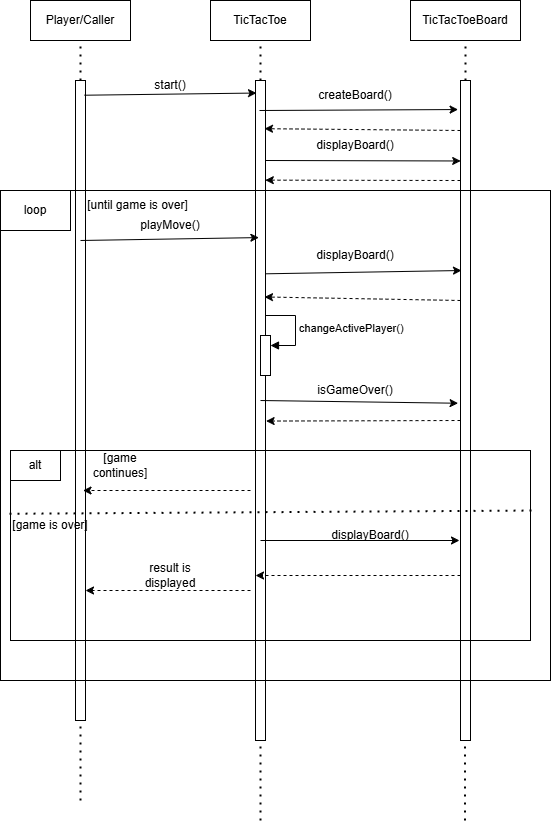

The diagram above was exported from draw.io. Its source (the exported page's mxGraphModel, read from the mxfile embedded in the PNG):
<mxGraphModel dx="1400" dy="795" grid="1" gridSize="10" guides="1" tooltips="1" connect="1" arrows="1" fold="1" page="1" pageScale="1" pageWidth="850" pageHeight="1100" math="0" shadow="0">
  <root>
    <mxCell id="0" />
    <mxCell id="1" parent="0" />
    <mxCell id="e0LyDaUxeL06j6AnQLPL-1" value="Player/Caller" style="rounded=0;whiteSpace=wrap;html=1;" parent="1" vertex="1">
      <mxGeometry x="100" y="40" width="100" height="40" as="geometry" />
    </mxCell>
    <mxCell id="e0LyDaUxeL06j6AnQLPL-2" value="TicTacToe" style="rounded=0;whiteSpace=wrap;html=1;" parent="1" vertex="1">
      <mxGeometry x="280" y="40" width="100" height="40" as="geometry" />
    </mxCell>
    <mxCell id="e0LyDaUxeL06j6AnQLPL-3" value="TicTacToeBoard" style="rounded=0;whiteSpace=wrap;html=1;" parent="1" vertex="1">
      <mxGeometry x="480" y="40" width="110" height="40" as="geometry" />
    </mxCell>
    <mxCell id="e0LyDaUxeL06j6AnQLPL-4" value="" style="endArrow=none;dashed=1;html=1;dashPattern=1 3;strokeWidth=2;rounded=0;" parent="1" edge="1">
      <mxGeometry width="50" height="50" relative="1" as="geometry">
        <mxPoint x="150" y="120" as="sourcePoint" />
        <mxPoint x="150" y="80" as="targetPoint" />
      </mxGeometry>
    </mxCell>
    <mxCell id="e0LyDaUxeL06j6AnQLPL-6" value="" style="endArrow=none;dashed=1;html=1;dashPattern=1 3;strokeWidth=2;rounded=0;" parent="1" edge="1">
      <mxGeometry width="50" height="50" relative="1" as="geometry">
        <mxPoint x="330" y="120" as="sourcePoint" />
        <mxPoint x="330" y="80" as="targetPoint" />
      </mxGeometry>
    </mxCell>
    <mxCell id="e0LyDaUxeL06j6AnQLPL-7" value="" style="endArrow=none;dashed=1;html=1;dashPattern=1 3;strokeWidth=2;rounded=0;entryX=0.5;entryY=1;entryDx=0;entryDy=0;" parent="1" target="e0LyDaUxeL06j6AnQLPL-3" edge="1">
      <mxGeometry width="50" height="50" relative="1" as="geometry">
        <mxPoint x="535" y="120" as="sourcePoint" />
        <mxPoint x="540" y="80" as="targetPoint" />
      </mxGeometry>
    </mxCell>
    <mxCell id="e0LyDaUxeL06j6AnQLPL-8" value="" style="rounded=0;whiteSpace=wrap;html=1;direction=south;" parent="1" vertex="1">
      <mxGeometry x="145" y="120" width="10" height="640" as="geometry" />
    </mxCell>
    <mxCell id="e0LyDaUxeL06j6AnQLPL-9" value="" style="rounded=0;whiteSpace=wrap;html=1;direction=south;" parent="1" vertex="1">
      <mxGeometry x="325" y="120" width="10" height="660" as="geometry" />
    </mxCell>
    <mxCell id="e0LyDaUxeL06j6AnQLPL-10" value="" style="rounded=0;whiteSpace=wrap;html=1;direction=south;" parent="1" vertex="1">
      <mxGeometry x="530" y="120" width="10" height="660" as="geometry" />
    </mxCell>
    <mxCell id="e0LyDaUxeL06j6AnQLPL-11" value="" style="endArrow=classic;html=1;rounded=0;entryX=0.019;entryY=0.9;entryDx=0;entryDy=0;entryPerimeter=0;exitX=0.023;exitY=0.1;exitDx=0;exitDy=0;exitPerimeter=0;" parent="1" source="e0LyDaUxeL06j6AnQLPL-8" target="e0LyDaUxeL06j6AnQLPL-9" edge="1">
      <mxGeometry width="50" height="50" relative="1" as="geometry">
        <mxPoint x="160" y="140" as="sourcePoint" />
        <mxPoint x="200" y="90" as="targetPoint" />
      </mxGeometry>
    </mxCell>
    <mxCell id="e0LyDaUxeL06j6AnQLPL-12" value="start()" style="text;html=1;align=center;verticalAlign=middle;whiteSpace=wrap;rounded=0;" parent="1" vertex="1">
      <mxGeometry x="210" y="110" width="60" height="30" as="geometry" />
    </mxCell>
    <mxCell id="e0LyDaUxeL06j6AnQLPL-13" value="" style="endArrow=classic;html=1;rounded=0;entryX=0.152;entryY=1;entryDx=0;entryDy=0;entryPerimeter=0;exitX=0.154;exitY=0.02;exitDx=0;exitDy=0;exitPerimeter=0;" parent="1" edge="1">
      <mxGeometry width="50" height="50" relative="1" as="geometry">
        <mxPoint x="334.99999999999994" y="199.99999999999994" as="sourcePoint" />
        <mxPoint x="530.2" y="200.47999999999996" as="targetPoint" />
      </mxGeometry>
    </mxCell>
    <mxCell id="e0LyDaUxeL06j6AnQLPL-14" value="createBoard()" style="text;html=1;align=center;verticalAlign=middle;whiteSpace=wrap;rounded=0;" parent="1" vertex="1">
      <mxGeometry x="395" y="120" width="60" height="30" as="geometry" />
    </mxCell>
    <mxCell id="e0LyDaUxeL06j6AnQLPL-15" value="" style="endArrow=classic;html=1;rounded=0;exitX=0.229;exitY=0.02;exitDx=0;exitDy=0;exitPerimeter=0;entryX=0.044;entryY=1.24;entryDx=0;entryDy=0;entryPerimeter=0;" parent="1" target="e0LyDaUxeL06j6AnQLPL-10" edge="1">
      <mxGeometry width="50" height="50" relative="1" as="geometry">
        <mxPoint x="328.99999999999994" y="149.99999999999994" as="sourcePoint" />
        <mxPoint x="521.8" y="153.88000000000005" as="targetPoint" />
      </mxGeometry>
    </mxCell>
    <mxCell id="e0LyDaUxeL06j6AnQLPL-16" value="displayBoard()" style="text;html=1;align=center;verticalAlign=middle;whiteSpace=wrap;rounded=0;" parent="1" vertex="1">
      <mxGeometry x="395" y="170" width="60" height="30" as="geometry" />
    </mxCell>
    <mxCell id="e0LyDaUxeL06j6AnQLPL-17" value="" style="rounded=0;whiteSpace=wrap;html=1;fillColor=none;" parent="1" vertex="1">
      <mxGeometry x="70" y="230" width="550" height="490" as="geometry" />
    </mxCell>
    <mxCell id="e0LyDaUxeL06j6AnQLPL-18" value="loop" style="html=1;whiteSpace=wrap;" parent="1" vertex="1">
      <mxGeometry x="70" y="230" width="70" height="40" as="geometry" />
    </mxCell>
    <mxCell id="e0LyDaUxeL06j6AnQLPL-19" value="" style="endArrow=classic;html=1;rounded=0;entryX=0.238;entryY=0.66;entryDx=0;entryDy=0;entryPerimeter=0;" parent="1" target="e0LyDaUxeL06j6AnQLPL-9" edge="1">
      <mxGeometry width="50" height="50" relative="1" as="geometry">
        <mxPoint x="150" y="280" as="sourcePoint" />
        <mxPoint x="200" y="230" as="targetPoint" />
      </mxGeometry>
    </mxCell>
    <mxCell id="e0LyDaUxeL06j6AnQLPL-21" value="playMove()" style="text;html=1;align=center;verticalAlign=middle;whiteSpace=wrap;rounded=0;" parent="1" vertex="1">
      <mxGeometry x="210" y="250" width="60" height="30" as="geometry" />
    </mxCell>
    <mxCell id="e0LyDaUxeL06j6AnQLPL-22" value="" style="endArrow=classic;html=1;rounded=0;exitX=0.37;exitY=-0.22;exitDx=0;exitDy=0;exitPerimeter=0;entryX=0.365;entryY=0.68;entryDx=0;entryDy=0;entryPerimeter=0;" parent="1" edge="1">
      <mxGeometry width="50" height="50" relative="1" as="geometry">
        <mxPoint x="335.00000000000006" y="313.30000000000007" as="sourcePoint" />
        <mxPoint x="531" y="310.0000000000001" as="targetPoint" />
      </mxGeometry>
    </mxCell>
    <mxCell id="e0LyDaUxeL06j6AnQLPL-25" value="displayBoard()" style="text;html=1;align=center;verticalAlign=middle;whiteSpace=wrap;rounded=0;" parent="1" vertex="1">
      <mxGeometry x="395" y="280" width="60" height="30" as="geometry" />
    </mxCell>
    <mxCell id="e0LyDaUxeL06j6AnQLPL-31" value="" style="html=1;labelBackgroundColor=#ffffff;startArrow=none;startFill=0;startSize=6;endArrow=classic;endFill=1;endSize=6;jettySize=auto;orthogonalLoop=1;strokeWidth=1;dashed=1;fontSize=14;rounded=0;entryX=0.073;entryY=0.1;entryDx=0;entryDy=0;entryPerimeter=0;" parent="1" target="e0LyDaUxeL06j6AnQLPL-9" edge="1">
      <mxGeometry width="60" height="60" relative="1" as="geometry">
        <mxPoint x="530" y="170" as="sourcePoint" />
        <mxPoint x="590" y="110" as="targetPoint" />
      </mxGeometry>
    </mxCell>
    <mxCell id="e0LyDaUxeL06j6AnQLPL-32" value="" style="html=1;labelBackgroundColor=#ffffff;startArrow=none;startFill=0;startSize=6;endArrow=classic;endFill=1;endSize=6;jettySize=auto;orthogonalLoop=1;strokeWidth=1;dashed=1;fontSize=14;rounded=0;entryX=0.151;entryY=0.02;entryDx=0;entryDy=0;entryPerimeter=0;" parent="1" target="e0LyDaUxeL06j6AnQLPL-9" edge="1">
      <mxGeometry width="60" height="60" relative="1" as="geometry">
        <mxPoint x="530" y="220" as="sourcePoint" />
        <mxPoint x="590" y="160" as="targetPoint" />
      </mxGeometry>
    </mxCell>
    <mxCell id="e0LyDaUxeL06j6AnQLPL-33" value="[until game is over]" style="text;html=1;align=center;verticalAlign=middle;whiteSpace=wrap;rounded=0;" parent="1" vertex="1">
      <mxGeometry x="145" y="230" width="125" height="30" as="geometry" />
    </mxCell>
    <mxCell id="e0LyDaUxeL06j6AnQLPL-34" value="" style="html=1;labelBackgroundColor=#ffffff;startArrow=none;startFill=0;startSize=6;endArrow=classic;endFill=1;endSize=6;jettySize=auto;orthogonalLoop=1;strokeWidth=1;dashed=1;fontSize=14;rounded=0;entryX=0.328;entryY=0.1;entryDx=0;entryDy=0;entryPerimeter=0;" parent="1" target="e0LyDaUxeL06j6AnQLPL-9" edge="1">
      <mxGeometry width="60" height="60" relative="1" as="geometry">
        <mxPoint x="530" y="340" as="sourcePoint" />
        <mxPoint x="590" y="280" as="targetPoint" />
      </mxGeometry>
    </mxCell>
    <mxCell id="e0LyDaUxeL06j6AnQLPL-35" value="" style="html=1;points=[[0,0,0,0,5],[0,1,0,0,-5],[1,0,0,0,5],[1,1,0,0,-5]];perimeter=orthogonalPerimeter;outlineConnect=0;targetShapes=umlLifeline;portConstraint=eastwest;newEdgeStyle={&quot;curved&quot;:0,&quot;rounded&quot;:0};" parent="1" vertex="1">
      <mxGeometry x="330" y="375" width="10" height="40" as="geometry" />
    </mxCell>
    <mxCell id="e0LyDaUxeL06j6AnQLPL-36" value="changeActivePlayer()" style="html=1;align=left;spacingLeft=2;endArrow=block;rounded=0;edgeStyle=orthogonalEdgeStyle;curved=0;rounded=0;" parent="1" target="e0LyDaUxeL06j6AnQLPL-35" edge="1">
      <mxGeometry relative="1" as="geometry">
        <mxPoint x="335" y="355" as="sourcePoint" />
        <Array as="points">
          <mxPoint x="365" y="385" />
        </Array>
      </mxGeometry>
    </mxCell>
    <mxCell id="e0LyDaUxeL06j6AnQLPL-38" value="" style="endArrow=classic;html=1;rounded=0;entryX=0.489;entryY=1.24;entryDx=0;entryDy=0;entryPerimeter=0;" parent="1" target="e0LyDaUxeL06j6AnQLPL-10" edge="1">
      <mxGeometry width="50" height="50" relative="1" as="geometry">
        <mxPoint x="330" y="440" as="sourcePoint" />
        <mxPoint x="380" y="390" as="targetPoint" />
      </mxGeometry>
    </mxCell>
    <mxCell id="e0LyDaUxeL06j6AnQLPL-39" value="isGameOver()" style="text;html=1;align=center;verticalAlign=middle;whiteSpace=wrap;rounded=0;" parent="1" vertex="1">
      <mxGeometry x="395" y="415" width="60" height="30" as="geometry" />
    </mxCell>
    <mxCell id="e0LyDaUxeL06j6AnQLPL-40" value="" style="html=1;labelBackgroundColor=#ffffff;startArrow=none;startFill=0;startSize=6;endArrow=classic;endFill=1;endSize=6;jettySize=auto;orthogonalLoop=1;strokeWidth=1;dashed=1;fontSize=14;rounded=0;entryX=0.516;entryY=-0.06;entryDx=0;entryDy=0;entryPerimeter=0;" parent="1" target="e0LyDaUxeL06j6AnQLPL-9" edge="1">
      <mxGeometry width="60" height="60" relative="1" as="geometry">
        <mxPoint x="530" y="460" as="sourcePoint" />
        <mxPoint x="590" y="400" as="targetPoint" />
      </mxGeometry>
    </mxCell>
    <mxCell id="e0LyDaUxeL06j6AnQLPL-41" value="" style="rounded=0;whiteSpace=wrap;html=1;fillColor=none;" parent="1" vertex="1">
      <mxGeometry x="80" y="490" width="520" height="190" as="geometry" />
    </mxCell>
    <mxCell id="e0LyDaUxeL06j6AnQLPL-42" value="" style="verticalLabelPosition=bottom;verticalAlign=top;html=1;shape=mxgraph.basic.rect;fillColor2=none;strokeWidth=1;size=20;indent=5;" parent="1" vertex="1">
      <mxGeometry x="80" y="490" width="50" height="30" as="geometry" />
    </mxCell>
    <mxCell id="e0LyDaUxeL06j6AnQLPL-43" value="alt" style="text;html=1;align=center;verticalAlign=middle;whiteSpace=wrap;rounded=0;" parent="1" vertex="1">
      <mxGeometry x="75" y="490" width="60" height="30" as="geometry" />
    </mxCell>
    <mxCell id="e0LyDaUxeL06j6AnQLPL-44" value="[game continues]" style="text;html=1;align=center;verticalAlign=middle;whiteSpace=wrap;rounded=0;" parent="1" vertex="1">
      <mxGeometry x="160" y="490" width="60" height="30" as="geometry" />
    </mxCell>
    <mxCell id="e0LyDaUxeL06j6AnQLPL-45" value="" style="endArrow=none;dashed=1;html=1;dashPattern=1 3;strokeWidth=2;rounded=0;exitX=-0.002;exitY=0.333;exitDx=0;exitDy=0;exitPerimeter=0;entryX=1.002;entryY=0.316;entryDx=0;entryDy=0;entryPerimeter=0;" parent="1" source="e0LyDaUxeL06j6AnQLPL-41" target="e0LyDaUxeL06j6AnQLPL-41" edge="1">
      <mxGeometry width="50" height="50" relative="1" as="geometry">
        <mxPoint x="80" y="540" as="sourcePoint" />
        <mxPoint x="130" y="490" as="targetPoint" />
      </mxGeometry>
    </mxCell>
    <mxCell id="e0LyDaUxeL06j6AnQLPL-46" value="[game is over]" style="text;html=1;align=center;verticalAlign=middle;whiteSpace=wrap;rounded=0;" parent="1" vertex="1">
      <mxGeometry x="80" y="550" width="80" height="30" as="geometry" />
    </mxCell>
    <mxCell id="e0LyDaUxeL06j6AnQLPL-48" value="" style="endArrow=classic;html=1;rounded=0;" parent="1" edge="1">
      <mxGeometry width="50" height="50" relative="1" as="geometry">
        <mxPoint x="330" y="580" as="sourcePoint" />
        <mxPoint x="529" y="580" as="targetPoint" />
      </mxGeometry>
    </mxCell>
    <mxCell id="e0LyDaUxeL06j6AnQLPL-49" value="displayBoard()" style="text;html=1;align=center;verticalAlign=middle;whiteSpace=wrap;rounded=0;" parent="1" vertex="1">
      <mxGeometry x="410" y="560" width="60" height="30" as="geometry" />
    </mxCell>
    <mxCell id="e0LyDaUxeL06j6AnQLPL-50" value="" style="html=1;labelBackgroundColor=#ffffff;startArrow=none;startFill=0;startSize=6;endArrow=classic;endFill=1;endSize=6;jettySize=auto;orthogonalLoop=1;strokeWidth=1;dashed=1;fontSize=14;rounded=0;entryX=0.75;entryY=1;entryDx=0;entryDy=0;exitX=0.75;exitY=1;exitDx=0;exitDy=0;" parent="1" source="e0LyDaUxeL06j6AnQLPL-10" target="e0LyDaUxeL06j6AnQLPL-9" edge="1">
      <mxGeometry width="60" height="60" relative="1" as="geometry">
        <mxPoint x="530" y="620" as="sourcePoint" />
        <mxPoint x="590" y="560" as="targetPoint" />
      </mxGeometry>
    </mxCell>
    <mxCell id="e0LyDaUxeL06j6AnQLPL-52" value="" style="html=1;labelBackgroundColor=#ffffff;startArrow=none;startFill=0;startSize=6;endArrow=classic;endFill=1;endSize=6;jettySize=auto;orthogonalLoop=1;strokeWidth=1;dashed=1;fontSize=14;rounded=0;entryX=0.75;entryY=1;entryDx=0;entryDy=0;" parent="1" edge="1">
      <mxGeometry width="60" height="60" relative="1" as="geometry">
        <mxPoint x="320" y="630" as="sourcePoint" />
        <mxPoint x="155" y="630" as="targetPoint" />
      </mxGeometry>
    </mxCell>
    <mxCell id="e0LyDaUxeL06j6AnQLPL-53" value="result is displayed" style="text;html=1;align=center;verticalAlign=middle;whiteSpace=wrap;rounded=0;" parent="1" vertex="1">
      <mxGeometry x="210" y="600" width="60" height="30" as="geometry" />
    </mxCell>
    <mxCell id="e0LyDaUxeL06j6AnQLPL-54" value="" style="html=1;labelBackgroundColor=#ffffff;startArrow=none;startFill=0;startSize=6;endArrow=classic;endFill=1;endSize=6;jettySize=auto;orthogonalLoop=1;strokeWidth=1;dashed=1;fontSize=14;rounded=0;entryX=0.75;entryY=1;entryDx=0;entryDy=0;" parent="1" edge="1">
      <mxGeometry width="60" height="60" relative="1" as="geometry">
        <mxPoint x="320" y="530" as="sourcePoint" />
        <mxPoint x="152.5" y="530" as="targetPoint" />
      </mxGeometry>
    </mxCell>
    <mxCell id="e0LyDaUxeL06j6AnQLPL-55" value="" style="endArrow=none;dashed=1;html=1;dashPattern=1 3;strokeWidth=2;rounded=0;" parent="1" edge="1">
      <mxGeometry width="50" height="50" relative="1" as="geometry">
        <mxPoint x="150" y="840" as="sourcePoint" />
        <mxPoint x="150" y="760" as="targetPoint" />
      </mxGeometry>
    </mxCell>
    <mxCell id="e0LyDaUxeL06j6AnQLPL-56" value="" style="endArrow=none;dashed=1;html=1;dashPattern=1 3;strokeWidth=2;rounded=0;" parent="1" edge="1">
      <mxGeometry width="50" height="50" relative="1" as="geometry">
        <mxPoint x="330" y="860" as="sourcePoint" />
        <mxPoint x="330" y="780" as="targetPoint" />
      </mxGeometry>
    </mxCell>
    <mxCell id="e0LyDaUxeL06j6AnQLPL-57" value="" style="endArrow=none;dashed=1;html=1;dashPattern=1 3;strokeWidth=2;rounded=0;" parent="1" edge="1">
      <mxGeometry width="50" height="50" relative="1" as="geometry">
        <mxPoint x="534.5" y="860" as="sourcePoint" />
        <mxPoint x="534.5" y="780" as="targetPoint" />
      </mxGeometry>
    </mxCell>
  </root>
</mxGraphModel>